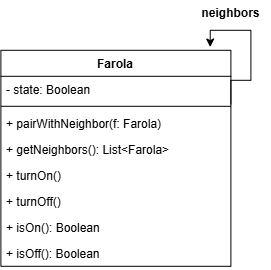

The diagram above was exported from draw.io. Its source (the exported page's mxGraphModel, read from the mxfile embedded in the PNG):
<mxGraphModel dx="712" dy="441" grid="1" gridSize="10" guides="1" tooltips="1" connect="1" arrows="1" fold="1" page="1" pageScale="1" pageWidth="827" pageHeight="1169" math="0" shadow="0">
  <root>
    <mxCell id="0" />
    <mxCell id="1" parent="0" />
    <mxCell id="HDa2DNj75boIZFWRpP9h-15" edge="1" parent="1" source="HDa2DNj75boIZFWRpP9h-1" style="edgeStyle=orthogonalEdgeStyle;rounded=0;orthogonalLoop=1;jettySize=auto;html=1;exitX=1;exitY=0.25;exitDx=0;exitDy=0;entryX=0.91;entryY=-0.015;entryDx=0;entryDy=0;entryPerimeter=0;" target="HDa2DNj75boIZFWRpP9h-1">
      <mxGeometry relative="1" as="geometry">
        <Array as="points">
          <mxPoint x="560.03" y="360.03" />
          <mxPoint x="580.03" y="360.03" />
          <mxPoint x="580.03" y="310.03" />
          <mxPoint x="539.28" y="310.03" />
        </Array>
        <mxPoint x="540" y="320" as="targetPoint" />
      </mxGeometry>
    </mxCell>
    <mxCell id="HDa2DNj75boIZFWRpP9h-1" parent="1" style="swimlane;fontStyle=1;align=center;verticalAlign=top;childLayout=stackLayout;horizontal=1;startSize=26;horizontalStack=0;resizeParent=1;resizeParentMax=0;resizeLast=0;collapsible=1;marginBottom=0;whiteSpace=wrap;html=1;" value="Farola" vertex="1">
      <mxGeometry height="216" width="230" x="330" y="330" as="geometry">
        <mxRectangle height="30" width="70" x="330" y="330" as="alternateBounds" />
      </mxGeometry>
    </mxCell>
    <mxCell id="HDa2DNj75boIZFWRpP9h-2" parent="HDa2DNj75boIZFWRpP9h-1" style="text;strokeColor=none;fillColor=none;align=left;verticalAlign=top;spacingLeft=4;spacingRight=4;overflow=hidden;rotatable=0;points=[[0,0.5],[1,0.5]];portConstraint=eastwest;whiteSpace=wrap;html=1;" value="- state: Boolean" vertex="1">
      <mxGeometry height="26" width="230" y="26" as="geometry" />
    </mxCell>
    <mxCell id="HDa2DNj75boIZFWRpP9h-3" parent="HDa2DNj75boIZFWRpP9h-1" style="line;strokeWidth=1;fillColor=none;align=left;verticalAlign=middle;spacingTop=-1;spacingLeft=3;spacingRight=3;rotatable=0;labelPosition=right;points=[];portConstraint=eastwest;strokeColor=inherit;" value="" vertex="1">
      <mxGeometry height="8" width="230" y="52" as="geometry" />
    </mxCell>
    <mxCell id="HDa2DNj75boIZFWRpP9h-4" parent="HDa2DNj75boIZFWRpP9h-1" style="text;strokeColor=none;fillColor=none;align=left;verticalAlign=top;spacingLeft=4;spacingRight=4;overflow=hidden;rotatable=0;points=[[0,0.5],[1,0.5]];portConstraint=eastwest;whiteSpace=wrap;html=1;" value="+ pairWithNeighbor(f: Farola)" vertex="1">
      <mxGeometry height="26" width="230" y="60" as="geometry" />
    </mxCell>
    <mxCell id="HDa2DNj75boIZFWRpP9h-9" parent="HDa2DNj75boIZFWRpP9h-1" style="text;strokeColor=none;fillColor=none;align=left;verticalAlign=top;spacingLeft=4;spacingRight=4;overflow=hidden;rotatable=0;points=[[0,0.5],[1,0.5]];portConstraint=eastwest;whiteSpace=wrap;html=1;" value="+ getNeighbors(): List&amp;lt;Farola&amp;gt;" vertex="1">
      <mxGeometry height="26" width="230" y="86" as="geometry" />
    </mxCell>
    <mxCell id="HDa2DNj75boIZFWRpP9h-10" parent="HDa2DNj75boIZFWRpP9h-1" style="text;strokeColor=none;fillColor=none;align=left;verticalAlign=top;spacingLeft=4;spacingRight=4;overflow=hidden;rotatable=0;points=[[0,0.5],[1,0.5]];portConstraint=eastwest;whiteSpace=wrap;html=1;" value="+ turnOn()" vertex="1">
      <mxGeometry height="26" width="230" y="112" as="geometry" />
    </mxCell>
    <mxCell id="HDa2DNj75boIZFWRpP9h-11" parent="HDa2DNj75boIZFWRpP9h-1" style="text;strokeColor=none;fillColor=none;align=left;verticalAlign=top;spacingLeft=4;spacingRight=4;overflow=hidden;rotatable=0;points=[[0,0.5],[1,0.5]];portConstraint=eastwest;whiteSpace=wrap;html=1;" value="+ turnOff()" vertex="1">
      <mxGeometry height="26" width="230" y="138" as="geometry" />
    </mxCell>
    <mxCell id="HDa2DNj75boIZFWRpP9h-12" parent="HDa2DNj75boIZFWRpP9h-1" style="text;strokeColor=none;fillColor=none;align=left;verticalAlign=top;spacingLeft=4;spacingRight=4;overflow=hidden;rotatable=0;points=[[0,0.5],[1,0.5]];portConstraint=eastwest;whiteSpace=wrap;html=1;" value="+ isOn(): Boolean" vertex="1">
      <mxGeometry height="26" width="230" y="164" as="geometry" />
    </mxCell>
    <mxCell id="HDa2DNj75boIZFWRpP9h-13" parent="HDa2DNj75boIZFWRpP9h-1" style="text;strokeColor=none;fillColor=none;align=left;verticalAlign=top;spacingLeft=4;spacingRight=4;overflow=hidden;rotatable=0;points=[[0,0.5],[1,0.5]];portConstraint=eastwest;whiteSpace=wrap;html=1;" value="+ isOff(): Boolean" vertex="1">
      <mxGeometry height="26" width="230" y="190" as="geometry" />
    </mxCell>
    <mxCell id="HDa2DNj75boIZFWRpP9h-16" parent="1" style="text;align=center;fontStyle=1;verticalAlign=middle;spacingLeft=3;spacingRight=3;strokeColor=none;rotatable=0;points=[[0,0.5],[1,0.5]];portConstraint=eastwest;html=1;" value="neighbors" vertex="1">
      <mxGeometry height="26" width="80" x="520" y="280" as="geometry" />
    </mxCell>
  </root>
</mxGraphModel>